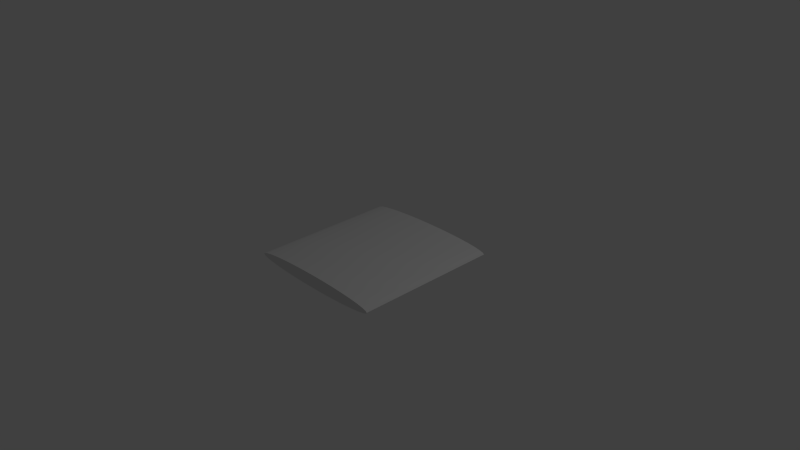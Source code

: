 # Source: untitled.blend  (saved by Blender 2.75.0; exported with 4.5.12 LTS)
import bpy
from mathutils import Matrix  # noqa: F401  (used for matrix-valued properties, if any)

bpy.ops.wm.read_factory_settings(use_empty=True)
scene = bpy.context.scene
scene.name = 'Scene'

# ---- collections
col_collection_1 = bpy.data.collections.new('Collection 1'); scene.collection.children.link(col_collection_1)

# ---- world
world_world = bpy.data.worlds.new('World'); scene.world = world_world
world_world.color = (0.05088, 0.05088, 0.05088)
world_world.use_sun_shadow = False
world_world.sun_shadow_jitter_overblur = 0.0
world_world.cycles.sampling_method = 'MANUAL'
world_world.cycles.sample_map_resolution = 256

# ---- cameras
cam_camera = bpy.data.cameras.new('Camera')
cam_camera.clip_end = 100.0
cam_camera.lens = 35.0
cam_camera.sensor_width = 32.0
cam_camera.sensor_height = 18.0
cam_camera.ortho_scale = 7.314
cam_camera.dof.focus_distance = 0.0
cam_camera.dof.aperture_fstop = 128.0

# ---- lights
light_lamp = bpy.data.lights.new('Lamp', 'POINT')
light_lamp.transmission_factor = 0.0
light_lamp.cutoff_distance = 30.0
light_lamp.energy = 100.0
light_lamp.shadow_buffer_clip_start = 1.001
light_lamp.shadow_soft_size = 0.1
light_lamp.shadow_maximum_resolution = 0.006
light_lamp.use_absolute_resolution = True
light_lamp.cycles.use_multiple_importance_sampling = False

# ---- meshes
me_cylinder = bpy.data.meshes.new('Cylinder')
me_cylinder.from_pydata([(0.0, -1.0, -0.09094), (0.0, 1.0, -0.09094), (0.1951, -1.0, -0.0892), (0.1951, 1.0, -0.0892), (0.3827, -1.0, -0.08402), (0.3827, 1.0, -0.08402), (0.5556, -1.0, -0.07562), (0.5556, 1.0, -0.07562), (0.7071, -1.0, -0.06431), (0.7071, 1.0, -0.06431), (0.8315, -1.0, -0.05052), (0.8315, 1.0, -0.05052), (0.9239, -1.0, -0.0348), (0.9239, 1.0, -0.0348), (0.9808, -1.0, -0.01774), (0.9808, 1.0, -0.01774), (1.0, -1.0, -3.064e-08), (1.0, 1.0, -1.438e-08), (0.9808, -1.0, 0.01774), (0.9808, 1.0, 0.01774), (0.9239, -1.0, 0.0348), (0.9239, 1.0, 0.0348), (0.8315, -1.0, 0.05052), (0.8315, 1.0, 0.05052), (0.7071, -1.0, 0.06431), (0.7071, 1.0, 0.06431), (0.5556, -1.0, 0.07562), (0.5556, 1.0, 0.07562), (0.3827, -1.0, 0.08402), (0.3827, 1.0, 0.08402), (0.1951, -1.0, 0.0892), (0.1951, 1.0, 0.0892), (-3.258e-07, -1.0, 0.09094), (-3.258e-07, 1.0, 0.09094), (-0.1951, -1.0, 0.08919), (-0.1951, 1.0, 0.08919), (-0.3827, -1.0, 0.08402), (-0.3827, 1.0, 0.08402), (-0.5556, -1.0, 0.07562), (-0.5556, 1.0, 0.07562), (-0.7071, -1.0, 0.06431), (-0.7071, 1.0, 0.06431), (-0.8315, -1.0, 0.05052), (-0.8315, 1.0, 0.05052), (-0.9239, -1.0, 0.0348), (-0.9239, 1.0, 0.0348), (-0.9808, -1.0, 0.01774), (-0.9808, 1.0, 0.01774), (-1.0, -1.0, -1.065e-07), (-1.0, 1.0, -9.569e-08), (-0.9808, -1.0, -0.01774), (-0.9808, 1.0, -0.01774), (-0.9239, -1.0, -0.0348), (-0.9239, 1.0, -0.0348), (-0.8315, -1.0, -0.05053), (-0.8315, 1.0, -0.05053), (-0.7071, -1.0, -0.06431), (-0.7071, 1.0, -0.06431), (-0.5556, -1.0, -0.07562), (-0.5556, 1.0, -0.07562), (-0.3827, -1.0, -0.08402), (-0.3827, 1.0, -0.08402), (-0.1951, -1.0, -0.0892), (-0.1951, 1.0, -0.0892)], [], [(0, 1, 3, 2), (2, 3, 5, 4), (4, 5, 7, 6), (6, 7, 9, 8), (8, 9, 11, 10), (10, 11, 13, 12), (12, 13, 15, 14), (14, 15, 17, 16), (16, 17, 19, 18), (18, 19, 21, 20), (20, 21, 23, 22), (22, 23, 25, 24), (24, 25, 27, 26), (26, 27, 29, 28), (28, 29, 31, 30), (30, 31, 33, 32), (32, 33, 35, 34), (34, 35, 37, 36), (36, 37, 39, 38), (38, 39, 41, 40), (40, 41, 43, 42), (42, 43, 45, 44), (44, 45, 47, 46), (46, 47, 49, 48), (48, 49, 51, 50), (50, 51, 53, 52), (52, 53, 55, 54), (54, 55, 57, 56), (56, 57, 59, 58), (58, 59, 61, 60), (3, 1, 63, 61, 59, 57, 55, 53, 51, 49, 47, 45, 43, 41, 39, 37, 35, 33, 31, 29, 27, 25, 23, 21, 19, 17, 15, 13, 11, 9, 7, 5), (62, 63, 1, 0), (60, 61, 63, 62), (0, 2, 4, 6, 8, 10, 12, 14, 16, 18, 20, 22, 24, 26, 28, 30, 32, 34, 36, 38, 40, 42, 44, 46, 48, 50, 52, 54, 56, 58, 60, 62)])
me_cylinder.use_remesh_preserve_volume = False
me_cylinder.use_remesh_preserve_attributes = False
me_cylinder.use_mirror_vertex_groups = False
me_cylinder.update()

# ---- objects
ob_cylinder = bpy.data.objects.new('Cylinder', me_cylinder)
ob_lamp = bpy.data.objects.new('Lamp', light_lamp)
ob_camera = bpy.data.objects.new('Camera', cam_camera)

# ---- transforms, parenting, visibility, modifiers, constraints
ob_cylinder.location = (0.0, 0.0, 0.0)
ob_cylinder.lineart.crease_threshold = 0.0
ob_lamp.location = (3.93, 1.101, 5.942)
ob_lamp.rotation_euler = (0.6503, 0.05522, 1.866)
ob_lamp.lock_rotations_4d = False
ob_lamp.empty_display_type = 'ARROWS'
ob_lamp.color = (0.0, 0.0, 0.0, 0.0)
ob_lamp.lineart.crease_threshold = 0.0
ob_camera.location = (7.481, -6.508, 5.344)
ob_camera.rotation_euler = (1.109, 0.01082, 0.8149)
ob_camera.lock_rotations_4d = False
ob_camera.empty_display_type = 'ARROWS'
ob_camera.color = (0.0, 0.0, 0.0, 0.0)
ob_camera.display_type = 'WIRE'
ob_camera.lineart.crease_threshold = 0.0

# ---- collection membership
col_collection_1.objects.link(ob_cylinder)
col_collection_1.objects.link(ob_lamp)
col_collection_1.objects.link(ob_camera)

# ---- scene / render settings (as saved in the file)
scene.camera = ob_camera
scene.frame_start = 1; scene.frame_end = 250; scene.frame_set(1)
scene.render.engine = 'BLENDER_EEVEE_NEXT'
scene.render.resolution_percentage = 50
scene.render.dither_intensity = 0.0
scene.cycles.use_denoising = False
scene.cycles.samples = 10
scene.cycles.sampling_pattern = 'TABULATED_SOBOL'
scene.cycles.light_sampling_threshold = 0.0
scene.cycles.use_adaptive_sampling = False
scene.cycles.use_light_tree = False
scene.cycles.blur_glossy = 0.0
scene.cycles.pixel_filter_type = 'GAUSSIAN'
scene.cycles.sample_clamp_indirect = 0.0
scene.view_settings.view_transform = 'Standard'
bpy.context.view_layer.update()
